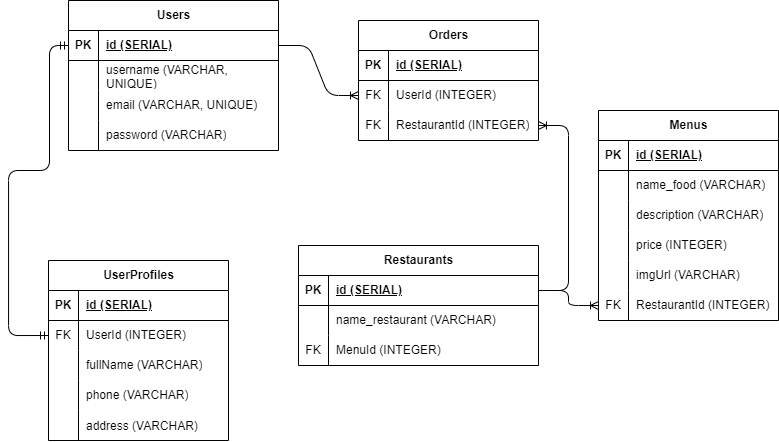

The diagram above was exported from draw.io. Its source (the exported page's mxGraphModel, read from the mxfile embedded in the PNG):
<mxGraphModel dx="1031" dy="404" grid="1" gridSize="10" guides="1" tooltips="1" connect="1" arrows="1" fold="1" page="1" pageScale="1" pageWidth="850" pageHeight="1100" math="0" shadow="0">
  <root>
    <mxCell id="0" />
    <mxCell id="1" parent="0" />
    <mxCell id="2" value="Users" style="shape=table;startSize=30;container=1;collapsible=1;childLayout=tableLayout;fixedRows=1;rowLines=0;fontStyle=1;align=center;resizeLast=1;html=1;" parent="1" vertex="1">
      <mxGeometry x="90" y="180" width="210" height="150" as="geometry" />
    </mxCell>
    <mxCell id="3" value="" style="shape=tableRow;horizontal=0;startSize=0;swimlaneHead=0;swimlaneBody=0;fillColor=none;collapsible=0;dropTarget=0;points=[[0,0.5],[1,0.5]];portConstraint=eastwest;top=0;left=0;right=0;bottom=1;" parent="2" vertex="1">
      <mxGeometry y="30" width="210" height="30" as="geometry" />
    </mxCell>
    <mxCell id="4" value="PK" style="shape=partialRectangle;connectable=0;fillColor=none;top=0;left=0;bottom=0;right=0;fontStyle=1;overflow=hidden;whiteSpace=wrap;html=1;" parent="3" vertex="1">
      <mxGeometry width="30" height="30" as="geometry">
        <mxRectangle width="30" height="30" as="alternateBounds" />
      </mxGeometry>
    </mxCell>
    <mxCell id="5" value="id (SERIAL)" style="shape=partialRectangle;connectable=0;fillColor=none;top=0;left=0;bottom=0;right=0;align=left;spacingLeft=6;fontStyle=5;overflow=hidden;whiteSpace=wrap;html=1;" parent="3" vertex="1">
      <mxGeometry x="30" width="180" height="30" as="geometry">
        <mxRectangle width="180" height="30" as="alternateBounds" />
      </mxGeometry>
    </mxCell>
    <mxCell id="6" value="" style="shape=tableRow;horizontal=0;startSize=0;swimlaneHead=0;swimlaneBody=0;fillColor=none;collapsible=0;dropTarget=0;points=[[0,0.5],[1,0.5]];portConstraint=eastwest;top=0;left=0;right=0;bottom=0;" parent="2" vertex="1">
      <mxGeometry y="60" width="210" height="30" as="geometry" />
    </mxCell>
    <mxCell id="7" value="" style="shape=partialRectangle;connectable=0;fillColor=none;top=0;left=0;bottom=0;right=0;editable=1;overflow=hidden;whiteSpace=wrap;html=1;" parent="6" vertex="1">
      <mxGeometry width="30" height="30" as="geometry">
        <mxRectangle width="30" height="30" as="alternateBounds" />
      </mxGeometry>
    </mxCell>
    <mxCell id="8" value="username (VARCHAR, UNIQUE)" style="shape=partialRectangle;connectable=0;fillColor=none;top=0;left=0;bottom=0;right=0;align=left;spacingLeft=6;overflow=hidden;whiteSpace=wrap;html=1;" parent="6" vertex="1">
      <mxGeometry x="30" width="180" height="30" as="geometry">
        <mxRectangle width="180" height="30" as="alternateBounds" />
      </mxGeometry>
    </mxCell>
    <mxCell id="9" value="" style="shape=tableRow;horizontal=0;startSize=0;swimlaneHead=0;swimlaneBody=0;fillColor=none;collapsible=0;dropTarget=0;points=[[0,0.5],[1,0.5]];portConstraint=eastwest;top=0;left=0;right=0;bottom=0;" parent="2" vertex="1">
      <mxGeometry y="90" width="210" height="30" as="geometry" />
    </mxCell>
    <mxCell id="10" value="" style="shape=partialRectangle;connectable=0;fillColor=none;top=0;left=0;bottom=0;right=0;editable=1;overflow=hidden;whiteSpace=wrap;html=1;" parent="9" vertex="1">
      <mxGeometry width="30" height="30" as="geometry">
        <mxRectangle width="30" height="30" as="alternateBounds" />
      </mxGeometry>
    </mxCell>
    <mxCell id="11" value="email&amp;nbsp;&lt;span style=&quot;color: rgb(0, 0, 0);&quot;&gt;(VARCHAR, UNIQUE)&lt;/span&gt;" style="shape=partialRectangle;connectable=0;fillColor=none;top=0;left=0;bottom=0;right=0;align=left;spacingLeft=6;overflow=hidden;whiteSpace=wrap;html=1;" parent="9" vertex="1">
      <mxGeometry x="30" width="180" height="30" as="geometry">
        <mxRectangle width="180" height="30" as="alternateBounds" />
      </mxGeometry>
    </mxCell>
    <mxCell id="12" value="" style="shape=tableRow;horizontal=0;startSize=0;swimlaneHead=0;swimlaneBody=0;fillColor=none;collapsible=0;dropTarget=0;points=[[0,0.5],[1,0.5]];portConstraint=eastwest;top=0;left=0;right=0;bottom=0;" parent="2" vertex="1">
      <mxGeometry y="120" width="210" height="30" as="geometry" />
    </mxCell>
    <mxCell id="13" value="" style="shape=partialRectangle;connectable=0;fillColor=none;top=0;left=0;bottom=0;right=0;editable=1;overflow=hidden;whiteSpace=wrap;html=1;" parent="12" vertex="1">
      <mxGeometry width="30" height="30" as="geometry">
        <mxRectangle width="30" height="30" as="alternateBounds" />
      </mxGeometry>
    </mxCell>
    <mxCell id="14" value="password&amp;nbsp;&lt;span style=&quot;color: rgb(0, 0, 0);&quot;&gt;(VARCHAR)&lt;/span&gt;" style="shape=partialRectangle;connectable=0;fillColor=none;top=0;left=0;bottom=0;right=0;align=left;spacingLeft=6;overflow=hidden;whiteSpace=wrap;html=1;" parent="12" vertex="1">
      <mxGeometry x="30" width="180" height="30" as="geometry">
        <mxRectangle width="180" height="30" as="alternateBounds" />
      </mxGeometry>
    </mxCell>
    <mxCell id="128" style="edgeStyle=none;html=1;" edge="1" parent="1" source="115" target="112">
      <mxGeometry relative="1" as="geometry" />
    </mxCell>
    <mxCell id="50" value="Orders" style="shape=table;startSize=30;container=1;collapsible=1;childLayout=tableLayout;fixedRows=1;rowLines=0;fontStyle=1;align=center;resizeLast=1;html=1;" parent="1" vertex="1">
      <mxGeometry x="380" y="200" width="180" height="120" as="geometry" />
    </mxCell>
    <mxCell id="51" value="" style="shape=tableRow;horizontal=0;startSize=0;swimlaneHead=0;swimlaneBody=0;fillColor=none;collapsible=0;dropTarget=0;points=[[0,0.5],[1,0.5]];portConstraint=eastwest;top=0;left=0;right=0;bottom=1;" parent="50" vertex="1">
      <mxGeometry y="30" width="180" height="30" as="geometry" />
    </mxCell>
    <mxCell id="52" value="PK" style="shape=partialRectangle;connectable=0;fillColor=none;top=0;left=0;bottom=0;right=0;fontStyle=1;overflow=hidden;whiteSpace=wrap;html=1;" parent="51" vertex="1">
      <mxGeometry width="30" height="30" as="geometry">
        <mxRectangle width="30" height="30" as="alternateBounds" />
      </mxGeometry>
    </mxCell>
    <mxCell id="53" value="&lt;span style=&quot;color: rgb(0, 0, 0);&quot;&gt;id (SERIAL)&lt;/span&gt;" style="shape=partialRectangle;connectable=0;fillColor=none;top=0;left=0;bottom=0;right=0;align=left;spacingLeft=6;fontStyle=5;overflow=hidden;whiteSpace=wrap;html=1;" parent="51" vertex="1">
      <mxGeometry x="30" width="150" height="30" as="geometry">
        <mxRectangle width="150" height="30" as="alternateBounds" />
      </mxGeometry>
    </mxCell>
    <mxCell id="57" value="" style="shape=tableRow;horizontal=0;startSize=0;swimlaneHead=0;swimlaneBody=0;fillColor=none;collapsible=0;dropTarget=0;points=[[0,0.5],[1,0.5]];portConstraint=eastwest;top=0;left=0;right=0;bottom=0;" parent="50" vertex="1">
      <mxGeometry y="60" width="180" height="30" as="geometry" />
    </mxCell>
    <mxCell id="58" value="FK" style="shape=partialRectangle;connectable=0;fillColor=none;top=0;left=0;bottom=0;right=0;editable=1;overflow=hidden;whiteSpace=wrap;html=1;" parent="57" vertex="1">
      <mxGeometry width="30" height="30" as="geometry">
        <mxRectangle width="30" height="30" as="alternateBounds" />
      </mxGeometry>
    </mxCell>
    <mxCell id="59" value="&lt;span style=&quot;color: rgb(0, 0, 0);&quot;&gt;User&lt;/span&gt;&lt;span style=&quot;background-color: transparent;&quot;&gt;Id (INTEGER)&lt;/span&gt;" style="shape=partialRectangle;connectable=0;fillColor=none;top=0;left=0;bottom=0;right=0;align=left;spacingLeft=6;overflow=hidden;whiteSpace=wrap;html=1;" parent="57" vertex="1">
      <mxGeometry x="30" width="150" height="30" as="geometry">
        <mxRectangle width="150" height="30" as="alternateBounds" />
      </mxGeometry>
    </mxCell>
    <mxCell id="98" value="" style="shape=tableRow;horizontal=0;startSize=0;swimlaneHead=0;swimlaneBody=0;fillColor=none;collapsible=0;dropTarget=0;points=[[0,0.5],[1,0.5]];portConstraint=eastwest;top=0;left=0;right=0;bottom=0;" parent="50" vertex="1">
      <mxGeometry y="90" width="180" height="30" as="geometry" />
    </mxCell>
    <mxCell id="99" value="FK" style="shape=partialRectangle;connectable=0;fillColor=none;top=0;left=0;bottom=0;right=0;editable=1;overflow=hidden;whiteSpace=wrap;html=1;" parent="98" vertex="1">
      <mxGeometry width="30" height="30" as="geometry">
        <mxRectangle width="30" height="30" as="alternateBounds" />
      </mxGeometry>
    </mxCell>
    <mxCell id="100" value="&lt;span style=&quot;color: rgb(0, 0, 0);&quot;&gt;RestaurantId (INTEGER)&lt;/span&gt;" style="shape=partialRectangle;connectable=0;fillColor=none;top=0;left=0;bottom=0;right=0;align=left;spacingLeft=6;overflow=hidden;whiteSpace=wrap;html=1;" parent="98" vertex="1">
      <mxGeometry x="30" width="150" height="30" as="geometry">
        <mxRectangle width="150" height="30" as="alternateBounds" />
      </mxGeometry>
    </mxCell>
    <mxCell id="81" value="Restaurants" style="shape=table;startSize=30;container=1;collapsible=1;childLayout=tableLayout;fixedRows=1;rowLines=0;fontStyle=1;align=center;resizeLast=1;html=1;" parent="1" vertex="1">
      <mxGeometry x="320" y="425" width="240" height="120" as="geometry" />
    </mxCell>
    <mxCell id="82" value="" style="shape=tableRow;horizontal=0;startSize=0;swimlaneHead=0;swimlaneBody=0;fillColor=none;collapsible=0;dropTarget=0;points=[[0,0.5],[1,0.5]];portConstraint=eastwest;top=0;left=0;right=0;bottom=1;" parent="81" vertex="1">
      <mxGeometry y="30" width="240" height="30" as="geometry" />
    </mxCell>
    <mxCell id="83" value="PK" style="shape=partialRectangle;connectable=0;fillColor=none;top=0;left=0;bottom=0;right=0;fontStyle=1;overflow=hidden;whiteSpace=wrap;html=1;" parent="82" vertex="1">
      <mxGeometry width="30" height="30" as="geometry">
        <mxRectangle width="30" height="30" as="alternateBounds" />
      </mxGeometry>
    </mxCell>
    <mxCell id="84" value="&lt;span style=&quot;color: rgb(0, 0, 0);&quot;&gt;id (SERIAL)&lt;/span&gt;" style="shape=partialRectangle;connectable=0;fillColor=none;top=0;left=0;bottom=0;right=0;align=left;spacingLeft=6;fontStyle=5;overflow=hidden;whiteSpace=wrap;html=1;" parent="82" vertex="1">
      <mxGeometry x="30" width="210" height="30" as="geometry">
        <mxRectangle width="210" height="30" as="alternateBounds" />
      </mxGeometry>
    </mxCell>
    <mxCell id="88" value="" style="shape=tableRow;horizontal=0;startSize=0;swimlaneHead=0;swimlaneBody=0;fillColor=none;collapsible=0;dropTarget=0;points=[[0,0.5],[1,0.5]];portConstraint=eastwest;top=0;left=0;right=0;bottom=0;" parent="81" vertex="1">
      <mxGeometry y="60" width="240" height="30" as="geometry" />
    </mxCell>
    <mxCell id="89" value="" style="shape=partialRectangle;connectable=0;fillColor=none;top=0;left=0;bottom=0;right=0;editable=1;overflow=hidden;whiteSpace=wrap;html=1;" parent="88" vertex="1">
      <mxGeometry width="30" height="30" as="geometry">
        <mxRectangle width="30" height="30" as="alternateBounds" />
      </mxGeometry>
    </mxCell>
    <mxCell id="90" value="name_restaurant&amp;nbsp;&lt;span style=&quot;color: rgb(0, 0, 0);&quot;&gt;(VARCHAR)&lt;/span&gt;" style="shape=partialRectangle;connectable=0;fillColor=none;top=0;left=0;bottom=0;right=0;align=left;spacingLeft=6;overflow=hidden;whiteSpace=wrap;html=1;" parent="88" vertex="1">
      <mxGeometry x="30" width="210" height="30" as="geometry">
        <mxRectangle width="210" height="30" as="alternateBounds" />
      </mxGeometry>
    </mxCell>
    <mxCell id="91" value="" style="shape=tableRow;horizontal=0;startSize=0;swimlaneHead=0;swimlaneBody=0;fillColor=none;collapsible=0;dropTarget=0;points=[[0,0.5],[1,0.5]];portConstraint=eastwest;top=0;left=0;right=0;bottom=0;" parent="81" vertex="1">
      <mxGeometry y="90" width="240" height="30" as="geometry" />
    </mxCell>
    <mxCell id="92" value="FK" style="shape=partialRectangle;connectable=0;fillColor=none;top=0;left=0;bottom=0;right=0;editable=1;overflow=hidden;whiteSpace=wrap;html=1;" parent="91" vertex="1">
      <mxGeometry width="30" height="30" as="geometry">
        <mxRectangle width="30" height="30" as="alternateBounds" />
      </mxGeometry>
    </mxCell>
    <mxCell id="93" value="MenuId (INTEGER)" style="shape=partialRectangle;connectable=0;fillColor=none;top=0;left=0;bottom=0;right=0;align=left;spacingLeft=6;overflow=hidden;whiteSpace=wrap;html=1;" parent="91" vertex="1">
      <mxGeometry x="30" width="210" height="30" as="geometry">
        <mxRectangle width="210" height="30" as="alternateBounds" />
      </mxGeometry>
    </mxCell>
    <mxCell id="34" value="Menus" style="shape=table;startSize=30;container=1;collapsible=1;childLayout=tableLayout;fixedRows=1;rowLines=0;fontStyle=1;align=center;resizeLast=1;html=1;" parent="1" vertex="1">
      <mxGeometry x="620" y="290" width="180" height="210" as="geometry">
        <mxRectangle x="280" y="70" width="90" height="30" as="alternateBounds" />
      </mxGeometry>
    </mxCell>
    <mxCell id="35" value="" style="shape=tableRow;horizontal=0;startSize=0;swimlaneHead=0;swimlaneBody=0;fillColor=none;collapsible=0;dropTarget=0;points=[[0,0.5],[1,0.5]];portConstraint=eastwest;top=0;left=0;right=0;bottom=1;" parent="34" vertex="1">
      <mxGeometry y="30" width="180" height="30" as="geometry" />
    </mxCell>
    <mxCell id="36" value="PK" style="shape=partialRectangle;connectable=0;fillColor=none;top=0;left=0;bottom=0;right=0;fontStyle=1;overflow=hidden;whiteSpace=wrap;html=1;" parent="35" vertex="1">
      <mxGeometry width="30" height="30" as="geometry">
        <mxRectangle width="30" height="30" as="alternateBounds" />
      </mxGeometry>
    </mxCell>
    <mxCell id="37" value="&lt;span style=&quot;color: rgb(0, 0, 0);&quot;&gt;id (SERIAL)&lt;/span&gt;" style="shape=partialRectangle;connectable=0;fillColor=none;top=0;left=0;bottom=0;right=0;align=left;spacingLeft=6;fontStyle=5;overflow=hidden;whiteSpace=wrap;html=1;" parent="35" vertex="1">
      <mxGeometry x="30" width="150" height="30" as="geometry">
        <mxRectangle width="150" height="30" as="alternateBounds" />
      </mxGeometry>
    </mxCell>
    <mxCell id="38" value="" style="shape=tableRow;horizontal=0;startSize=0;swimlaneHead=0;swimlaneBody=0;fillColor=none;collapsible=0;dropTarget=0;points=[[0,0.5],[1,0.5]];portConstraint=eastwest;top=0;left=0;right=0;bottom=0;" parent="34" vertex="1">
      <mxGeometry y="60" width="180" height="30" as="geometry" />
    </mxCell>
    <mxCell id="39" value="" style="shape=partialRectangle;connectable=0;fillColor=none;top=0;left=0;bottom=0;right=0;editable=1;overflow=hidden;whiteSpace=wrap;html=1;" parent="38" vertex="1">
      <mxGeometry width="30" height="30" as="geometry">
        <mxRectangle width="30" height="30" as="alternateBounds" />
      </mxGeometry>
    </mxCell>
    <mxCell id="40" value="name_food&amp;nbsp;&lt;span style=&quot;color: rgb(0, 0, 0);&quot;&gt;(VARCHAR)&lt;/span&gt;" style="shape=partialRectangle;connectable=0;fillColor=none;top=0;left=0;bottom=0;right=0;align=left;spacingLeft=6;overflow=hidden;whiteSpace=wrap;html=1;" parent="38" vertex="1">
      <mxGeometry x="30" width="150" height="30" as="geometry">
        <mxRectangle width="150" height="30" as="alternateBounds" />
      </mxGeometry>
    </mxCell>
    <mxCell id="41" value="" style="shape=tableRow;horizontal=0;startSize=0;swimlaneHead=0;swimlaneBody=0;fillColor=none;collapsible=0;dropTarget=0;points=[[0,0.5],[1,0.5]];portConstraint=eastwest;top=0;left=0;right=0;bottom=0;" parent="34" vertex="1">
      <mxGeometry y="90" width="180" height="30" as="geometry" />
    </mxCell>
    <mxCell id="42" value="" style="shape=partialRectangle;connectable=0;fillColor=none;top=0;left=0;bottom=0;right=0;editable=1;overflow=hidden;whiteSpace=wrap;html=1;" parent="41" vertex="1">
      <mxGeometry width="30" height="30" as="geometry">
        <mxRectangle width="30" height="30" as="alternateBounds" />
      </mxGeometry>
    </mxCell>
    <mxCell id="43" value="description&amp;nbsp;&lt;span style=&quot;color: rgb(0, 0, 0);&quot;&gt;(VARCHAR)&lt;/span&gt;" style="shape=partialRectangle;connectable=0;fillColor=none;top=0;left=0;bottom=0;right=0;align=left;spacingLeft=6;overflow=hidden;whiteSpace=wrap;html=1;" parent="41" vertex="1">
      <mxGeometry x="30" width="150" height="30" as="geometry">
        <mxRectangle width="150" height="30" as="alternateBounds" />
      </mxGeometry>
    </mxCell>
    <mxCell id="44" value="" style="shape=tableRow;horizontal=0;startSize=0;swimlaneHead=0;swimlaneBody=0;fillColor=none;collapsible=0;dropTarget=0;points=[[0,0.5],[1,0.5]];portConstraint=eastwest;top=0;left=0;right=0;bottom=0;" parent="34" vertex="1">
      <mxGeometry y="120" width="180" height="30" as="geometry" />
    </mxCell>
    <mxCell id="45" value="" style="shape=partialRectangle;connectable=0;fillColor=none;top=0;left=0;bottom=0;right=0;editable=1;overflow=hidden;whiteSpace=wrap;html=1;" parent="44" vertex="1">
      <mxGeometry width="30" height="30" as="geometry">
        <mxRectangle width="30" height="30" as="alternateBounds" />
      </mxGeometry>
    </mxCell>
    <mxCell id="46" value="price&amp;nbsp;&lt;span style=&quot;color: rgb(0, 0, 0);&quot;&gt;(INTEGER)&lt;/span&gt;" style="shape=partialRectangle;connectable=0;fillColor=none;top=0;left=0;bottom=0;right=0;align=left;spacingLeft=6;overflow=hidden;whiteSpace=wrap;html=1;" parent="44" vertex="1">
      <mxGeometry x="30" width="150" height="30" as="geometry">
        <mxRectangle width="150" height="30" as="alternateBounds" />
      </mxGeometry>
    </mxCell>
    <mxCell id="47" value="" style="shape=tableRow;horizontal=0;startSize=0;swimlaneHead=0;swimlaneBody=0;fillColor=none;collapsible=0;dropTarget=0;points=[[0,0.5],[1,0.5]];portConstraint=eastwest;top=0;left=0;right=0;bottom=0;" parent="34" vertex="1">
      <mxGeometry y="150" width="180" height="30" as="geometry" />
    </mxCell>
    <mxCell id="48" value="" style="shape=partialRectangle;connectable=0;fillColor=none;top=0;left=0;bottom=0;right=0;editable=1;overflow=hidden;whiteSpace=wrap;html=1;" parent="47" vertex="1">
      <mxGeometry width="30" height="30" as="geometry">
        <mxRectangle width="30" height="30" as="alternateBounds" />
      </mxGeometry>
    </mxCell>
    <mxCell id="49" value="imgUrl&amp;nbsp;&lt;span style=&quot;color: rgb(0, 0, 0);&quot;&gt;(VARCHAR)&lt;/span&gt;&amp;nbsp;" style="shape=partialRectangle;connectable=0;fillColor=none;top=0;left=0;bottom=0;right=0;align=left;spacingLeft=6;overflow=hidden;whiteSpace=wrap;html=1;" parent="47" vertex="1">
      <mxGeometry x="30" width="150" height="30" as="geometry">
        <mxRectangle width="150" height="30" as="alternateBounds" />
      </mxGeometry>
    </mxCell>
    <mxCell id="66" value="" style="shape=tableRow;horizontal=0;startSize=0;swimlaneHead=0;swimlaneBody=0;fillColor=none;collapsible=0;dropTarget=0;points=[[0,0.5],[1,0.5]];portConstraint=eastwest;top=0;left=0;right=0;bottom=0;" parent="34" vertex="1">
      <mxGeometry y="180" width="180" height="30" as="geometry" />
    </mxCell>
    <mxCell id="67" value="FK" style="shape=partialRectangle;connectable=0;fillColor=none;top=0;left=0;bottom=0;right=0;editable=1;overflow=hidden;whiteSpace=wrap;html=1;" parent="66" vertex="1">
      <mxGeometry width="30" height="30" as="geometry">
        <mxRectangle width="30" height="30" as="alternateBounds" />
      </mxGeometry>
    </mxCell>
    <mxCell id="68" value="RestaurantId (INTEGER)&amp;nbsp;" style="shape=partialRectangle;connectable=0;fillColor=none;top=0;left=0;bottom=0;right=0;align=left;spacingLeft=6;overflow=hidden;whiteSpace=wrap;html=1;" parent="66" vertex="1">
      <mxGeometry x="30" width="150" height="30" as="geometry">
        <mxRectangle width="150" height="30" as="alternateBounds" />
      </mxGeometry>
    </mxCell>
    <mxCell id="111" value="UserProfiles" style="shape=table;startSize=30;container=1;collapsible=1;childLayout=tableLayout;fixedRows=1;rowLines=0;fontStyle=1;align=center;resizeLast=1;html=1;" vertex="1" parent="1">
      <mxGeometry x="70" y="440" width="180" height="180" as="geometry" />
    </mxCell>
    <mxCell id="112" value="" style="shape=tableRow;horizontal=0;startSize=0;swimlaneHead=0;swimlaneBody=0;fillColor=none;collapsible=0;dropTarget=0;points=[[0,0.5],[1,0.5]];portConstraint=eastwest;top=0;left=0;right=0;bottom=1;" vertex="1" parent="111">
      <mxGeometry y="30" width="180" height="30" as="geometry" />
    </mxCell>
    <mxCell id="113" value="PK" style="shape=partialRectangle;connectable=0;fillColor=none;top=0;left=0;bottom=0;right=0;fontStyle=1;overflow=hidden;whiteSpace=wrap;html=1;" vertex="1" parent="112">
      <mxGeometry width="30" height="30" as="geometry">
        <mxRectangle width="30" height="30" as="alternateBounds" />
      </mxGeometry>
    </mxCell>
    <mxCell id="114" value="id (SERIAL)" style="shape=partialRectangle;connectable=0;fillColor=none;top=0;left=0;bottom=0;right=0;align=left;spacingLeft=6;fontStyle=5;overflow=hidden;whiteSpace=wrap;html=1;" vertex="1" parent="112">
      <mxGeometry x="30" width="150" height="30" as="geometry">
        <mxRectangle width="150" height="30" as="alternateBounds" />
      </mxGeometry>
    </mxCell>
    <mxCell id="115" value="" style="shape=tableRow;horizontal=0;startSize=0;swimlaneHead=0;swimlaneBody=0;fillColor=none;collapsible=0;dropTarget=0;points=[[0,0.5],[1,0.5]];portConstraint=eastwest;top=0;left=0;right=0;bottom=0;" vertex="1" parent="111">
      <mxGeometry y="60" width="180" height="30" as="geometry" />
    </mxCell>
    <mxCell id="116" value="FK" style="shape=partialRectangle;connectable=0;fillColor=none;top=0;left=0;bottom=0;right=0;editable=1;overflow=hidden;whiteSpace=wrap;html=1;" vertex="1" parent="115">
      <mxGeometry width="30" height="30" as="geometry">
        <mxRectangle width="30" height="30" as="alternateBounds" />
      </mxGeometry>
    </mxCell>
    <mxCell id="117" value="UserId (INTEGER)" style="shape=partialRectangle;connectable=0;fillColor=none;top=0;left=0;bottom=0;right=0;align=left;spacingLeft=6;overflow=hidden;whiteSpace=wrap;html=1;" vertex="1" parent="115">
      <mxGeometry x="30" width="150" height="30" as="geometry">
        <mxRectangle width="150" height="30" as="alternateBounds" />
      </mxGeometry>
    </mxCell>
    <mxCell id="118" value="" style="shape=tableRow;horizontal=0;startSize=0;swimlaneHead=0;swimlaneBody=0;fillColor=none;collapsible=0;dropTarget=0;points=[[0,0.5],[1,0.5]];portConstraint=eastwest;top=0;left=0;right=0;bottom=0;" vertex="1" parent="111">
      <mxGeometry y="90" width="180" height="30" as="geometry" />
    </mxCell>
    <mxCell id="119" value="" style="shape=partialRectangle;connectable=0;fillColor=none;top=0;left=0;bottom=0;right=0;editable=1;overflow=hidden;whiteSpace=wrap;html=1;" vertex="1" parent="118">
      <mxGeometry width="30" height="30" as="geometry">
        <mxRectangle width="30" height="30" as="alternateBounds" />
      </mxGeometry>
    </mxCell>
    <mxCell id="120" value="fullName (VARCHAR)" style="shape=partialRectangle;connectable=0;fillColor=none;top=0;left=0;bottom=0;right=0;align=left;spacingLeft=6;overflow=hidden;whiteSpace=wrap;html=1;" vertex="1" parent="118">
      <mxGeometry x="30" width="150" height="30" as="geometry">
        <mxRectangle width="150" height="30" as="alternateBounds" />
      </mxGeometry>
    </mxCell>
    <mxCell id="121" value="" style="shape=tableRow;horizontal=0;startSize=0;swimlaneHead=0;swimlaneBody=0;fillColor=none;collapsible=0;dropTarget=0;points=[[0,0.5],[1,0.5]];portConstraint=eastwest;top=0;left=0;right=0;bottom=0;" vertex="1" parent="111">
      <mxGeometry y="120" width="180" height="30" as="geometry" />
    </mxCell>
    <mxCell id="122" value="" style="shape=partialRectangle;connectable=0;fillColor=none;top=0;left=0;bottom=0;right=0;editable=1;overflow=hidden;whiteSpace=wrap;html=1;" vertex="1" parent="121">
      <mxGeometry width="30" height="30" as="geometry">
        <mxRectangle width="30" height="30" as="alternateBounds" />
      </mxGeometry>
    </mxCell>
    <mxCell id="123" value="phone (VARCHAR)" style="shape=partialRectangle;connectable=0;fillColor=none;top=0;left=0;bottom=0;right=0;align=left;spacingLeft=6;overflow=hidden;whiteSpace=wrap;html=1;" vertex="1" parent="121">
      <mxGeometry x="30" width="150" height="30" as="geometry">
        <mxRectangle width="150" height="30" as="alternateBounds" />
      </mxGeometry>
    </mxCell>
    <mxCell id="124" value="" style="shape=tableRow;horizontal=0;startSize=0;swimlaneHead=0;swimlaneBody=0;fillColor=none;collapsible=0;dropTarget=0;points=[[0,0.5],[1,0.5]];portConstraint=eastwest;top=0;left=0;right=0;bottom=0;" vertex="1" parent="111">
      <mxGeometry y="150" width="180" height="30" as="geometry" />
    </mxCell>
    <mxCell id="125" value="" style="shape=partialRectangle;connectable=0;fillColor=none;top=0;left=0;bottom=0;right=0;editable=1;overflow=hidden;" vertex="1" parent="124">
      <mxGeometry width="30" height="30" as="geometry">
        <mxRectangle width="30" height="30" as="alternateBounds" />
      </mxGeometry>
    </mxCell>
    <mxCell id="126" value="address (VARCHAR)" style="shape=partialRectangle;connectable=0;fillColor=none;top=0;left=0;bottom=0;right=0;align=left;spacingLeft=6;overflow=hidden;" vertex="1" parent="124">
      <mxGeometry x="30" width="150" height="30" as="geometry">
        <mxRectangle width="150" height="30" as="alternateBounds" />
      </mxGeometry>
    </mxCell>
    <mxCell id="127" value="" style="fontSize=12;html=1;endArrow=ERmandOne;startArrow=ERmandOne;entryX=0;entryY=0.5;entryDx=0;entryDy=0;edgeStyle=orthogonalEdgeStyle;exitX=0;exitY=0.5;exitDx=0;exitDy=0;" edge="1" parent="1" source="115" target="3">
      <mxGeometry width="100" height="100" relative="1" as="geometry">
        <mxPoint x="30" y="520" as="sourcePoint" />
        <mxPoint x="70" y="230" as="targetPoint" />
        <Array as="points">
          <mxPoint x="30" y="515" />
          <mxPoint x="30" y="350" />
          <mxPoint x="71" y="350" />
          <mxPoint x="71" y="225" />
        </Array>
      </mxGeometry>
    </mxCell>
    <mxCell id="133" value="" style="edgeStyle=entityRelationEdgeStyle;fontSize=12;html=1;endArrow=ERoneToMany;exitX=1;exitY=0.5;exitDx=0;exitDy=0;entryX=0;entryY=0.5;entryDx=0;entryDy=0;" edge="1" parent="1" source="82" target="66">
      <mxGeometry width="100" height="100" relative="1" as="geometry">
        <mxPoint x="420" y="390" as="sourcePoint" />
        <mxPoint x="520" y="290" as="targetPoint" />
      </mxGeometry>
    </mxCell>
    <mxCell id="134" value="" style="edgeStyle=entityRelationEdgeStyle;fontSize=12;html=1;endArrow=ERoneToMany;exitX=1;exitY=0.5;exitDx=0;exitDy=0;" edge="1" parent="1" source="82" target="98">
      <mxGeometry width="100" height="100" relative="1" as="geometry">
        <mxPoint x="260" y="425" as="sourcePoint" />
        <mxPoint x="360" y="325" as="targetPoint" />
      </mxGeometry>
    </mxCell>
    <mxCell id="135" value="" style="edgeStyle=entityRelationEdgeStyle;fontSize=12;html=1;endArrow=ERoneToMany;exitX=1;exitY=0.5;exitDx=0;exitDy=0;entryX=0;entryY=0.5;entryDx=0;entryDy=0;" edge="1" parent="1" source="3" target="57">
      <mxGeometry width="100" height="100" relative="1" as="geometry">
        <mxPoint x="300" y="250" as="sourcePoint" />
        <mxPoint x="380" y="270" as="targetPoint" />
      </mxGeometry>
    </mxCell>
  </root>
</mxGraphModel>